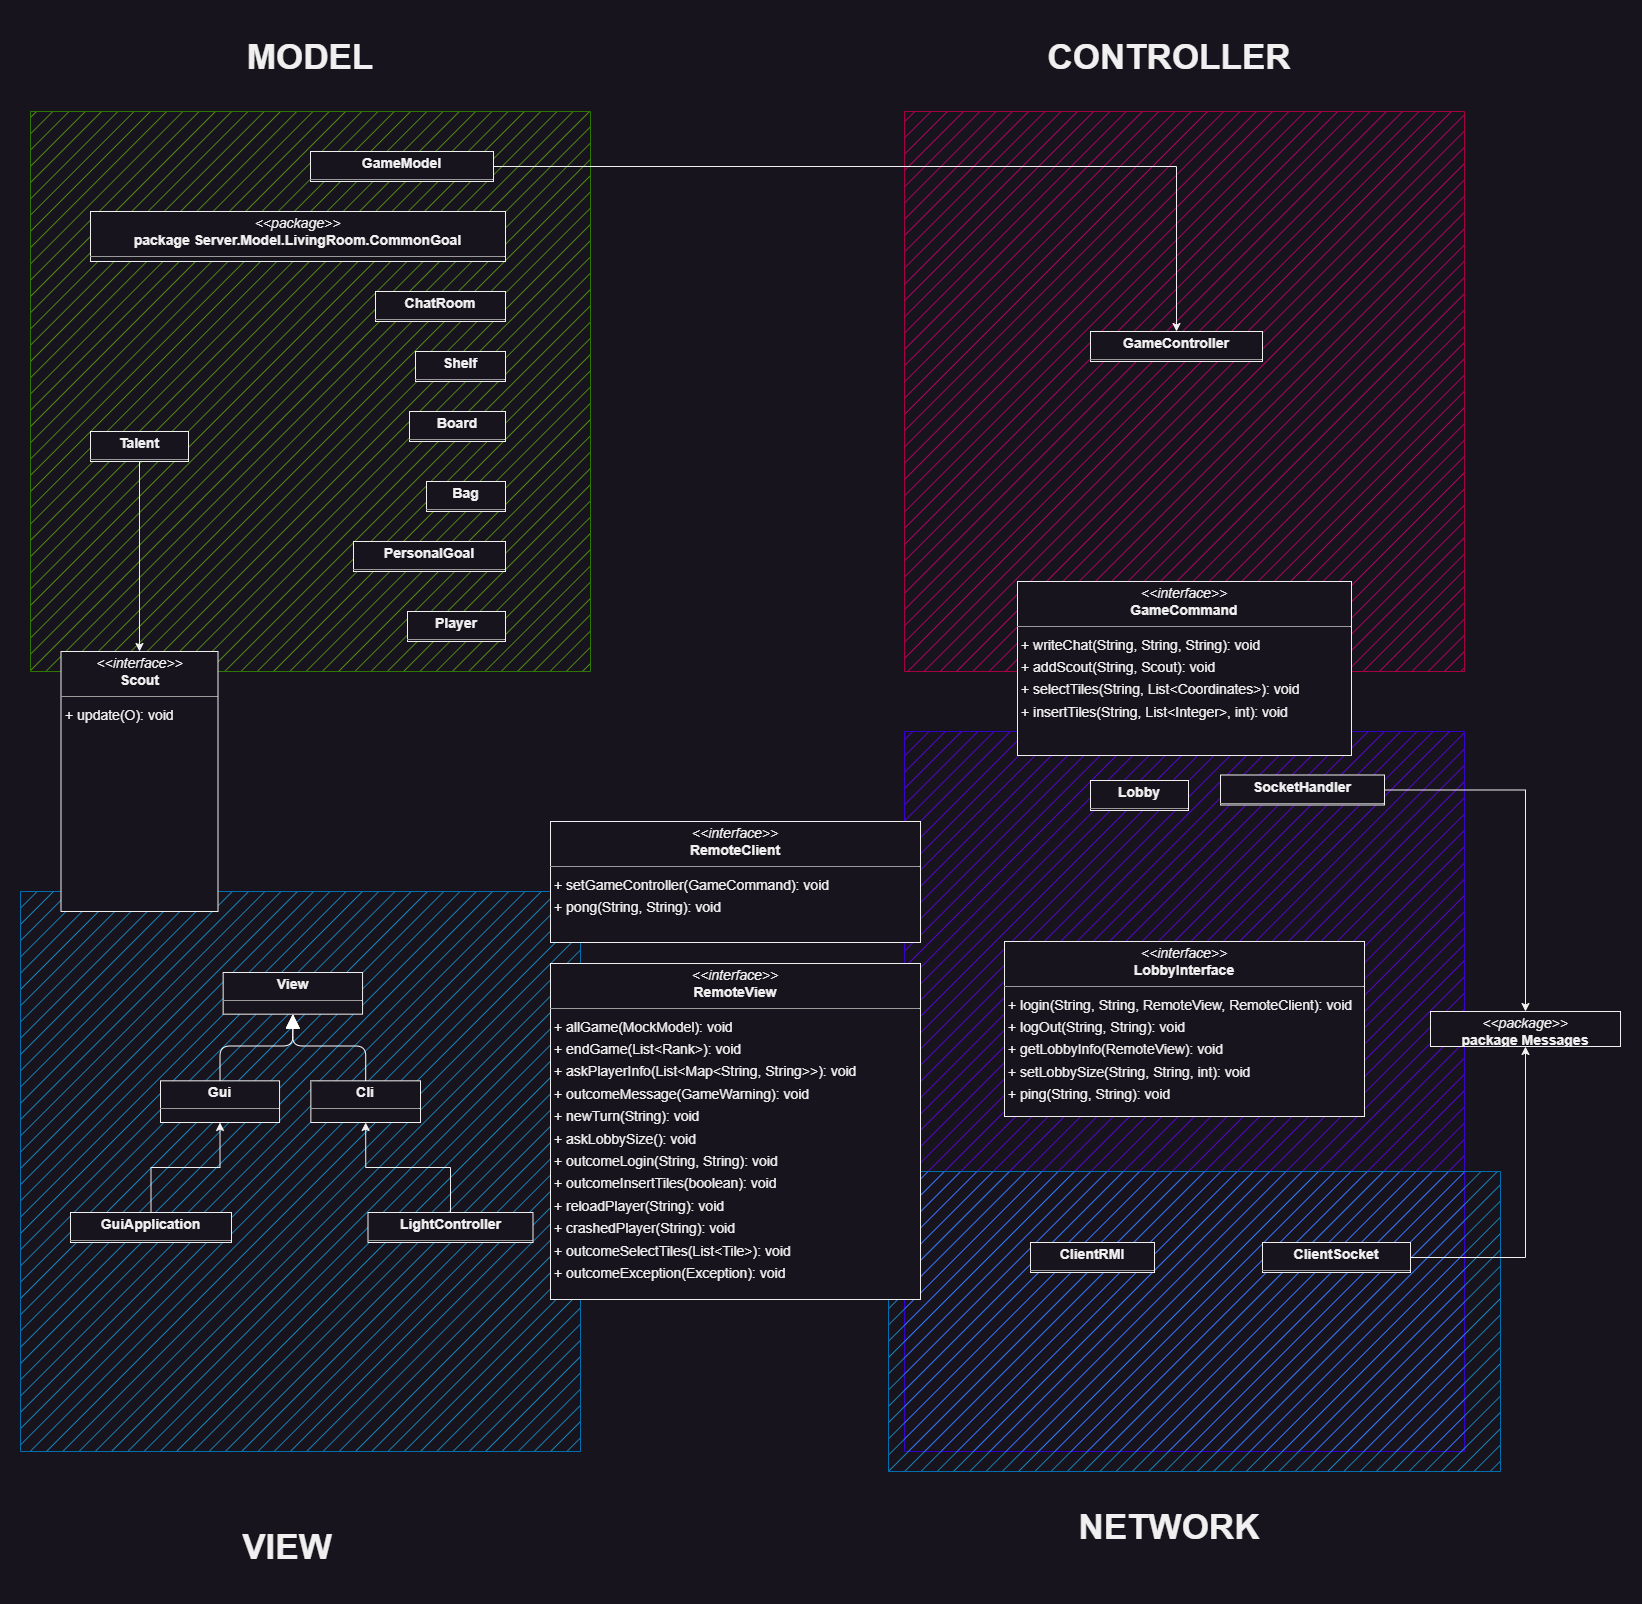

The diagram above was exported from draw.io. Its source (the exported page's mxGraphModel, read from the mxfile embedded in the PNG):
<mxGraphModel dx="3825" dy="2523" grid="1" gridSize="10" guides="1" tooltips="1" connect="1" arrows="1" fold="1" page="0" pageScale="1" pageWidth="827" pageHeight="1169" background="none" math="0" shadow="0">
  <root>
    <mxCell id="0" />
    <mxCell id="1" parent="0" />
    <mxCell id="sLaOZ13I0OYXRMad_3Fa-16" value="" style="shape=folder;fontStyle=1;spacingTop=10;tabWidth=0;tabHeight=0;tabPosition=left;html=1;whiteSpace=wrap;fillColor=#6a00ff;strokeColor=#3700CC;fillStyle=hatch;fontColor=#ffffff;" vertex="1" parent="1">
      <mxGeometry x="-316" y="-190" width="560" height="720" as="geometry" />
    </mxCell>
    <mxCell id="sLaOZ13I0OYXRMad_3Fa-32" value="" style="shape=folder;fontStyle=1;spacingTop=10;tabWidth=0;tabHeight=0;tabPosition=left;html=1;whiteSpace=wrap;fillColor=#1ba1e2;strokeColor=#006EAF;fillStyle=hatch;fontColor=#ffffff;" vertex="1" parent="1">
      <mxGeometry x="-332" y="250" width="612" height="300" as="geometry" />
    </mxCell>
    <mxCell id="sLaOZ13I0OYXRMad_3Fa-11" value="" style="shape=folder;fontStyle=1;spacingTop=10;tabWidth=0;tabHeight=0;tabPosition=left;html=1;whiteSpace=wrap;fillColor=#d80073;strokeColor=#A50040;fillStyle=hatch;fontColor=#ffffff;" vertex="1" parent="1">
      <mxGeometry x="-316" y="-810" width="560" height="560" as="geometry" />
    </mxCell>
    <mxCell id="girZENrYGmAg2f3C2t6m-1" value="" style="shape=folder;fontStyle=1;spacingTop=10;tabWidth=0;tabHeight=0;tabPosition=left;html=1;whiteSpace=wrap;fillColor=#60a917;fontColor=#ffffff;strokeColor=#2D7600;fillStyle=hatch;" parent="1" vertex="1">
      <mxGeometry x="-1190" y="-810" width="560" height="560" as="geometry" />
    </mxCell>
    <mxCell id="node26" value="&lt;p style=&quot;margin:0px;margin-top:4px;text-align:center;&quot;&gt;&lt;b&gt;Bag&lt;/b&gt;&lt;/p&gt;&lt;hr size=&quot;1&quot;/&gt;" style="verticalAlign=top;align=left;overflow=fill;fontSize=14;fontFamily=Helvetica;html=1;rounded=0;shadow=0;comic=0;labelBackgroundColor=none;strokeWidth=1;" parent="1" vertex="1">
      <mxGeometry x="-794" y="-440" width="79" height="30" as="geometry" />
    </mxCell>
    <mxCell id="node47" value="&lt;p style=&quot;margin:0px;margin-top:4px;text-align:center;&quot;&gt;&lt;b&gt;Board&lt;/b&gt;&lt;/p&gt;&lt;hr size=&quot;1&quot;/&gt;" style="verticalAlign=top;align=left;overflow=fill;fontSize=14;fontFamily=Helvetica;html=1;rounded=0;shadow=0;comic=0;labelBackgroundColor=none;strokeWidth=1;" parent="1" vertex="1">
      <mxGeometry x="-811" y="-510" width="96" height="30" as="geometry" />
    </mxCell>
    <mxCell id="node40" value="&lt;p style=&quot;margin:0px;margin-top:4px;text-align:center;&quot;&gt;&lt;b&gt;ChatRoom&lt;/b&gt;&lt;/p&gt;&lt;hr size=&quot;1&quot;/&gt;" style="verticalAlign=top;align=left;overflow=fill;fontSize=14;fontFamily=Helvetica;html=1;rounded=0;shadow=0;comic=0;labelBackgroundColor=none;strokeWidth=1;" parent="1" vertex="1">
      <mxGeometry x="-845" y="-630" width="130" height="30" as="geometry" />
    </mxCell>
    <mxCell id="sLaOZ13I0OYXRMad_3Fa-33" style="edgeStyle=orthogonalEdgeStyle;rounded=0;orthogonalLoop=1;jettySize=auto;html=1;exitX=1;exitY=0.5;exitDx=0;exitDy=0;entryX=0.5;entryY=1;entryDx=0;entryDy=0;" edge="1" parent="1" source="node17" target="node55">
      <mxGeometry relative="1" as="geometry" />
    </mxCell>
    <mxCell id="node17" value="&lt;p style=&quot;margin:0px;margin-top:4px;text-align:center;&quot;&gt;&lt;b&gt;ClientSocket&lt;/b&gt;&lt;/p&gt;&lt;hr size=&quot;1&quot;/&gt;" style="verticalAlign=top;align=left;overflow=fill;fontSize=14;fontFamily=Helvetica;html=1;rounded=0;shadow=0;comic=0;labelBackgroundColor=none;strokeWidth=1;" parent="1" vertex="1">
      <mxGeometry x="42" y="321" width="148" height="30" as="geometry" />
    </mxCell>
    <mxCell id="node50" value="&lt;p style=&quot;margin:0px;margin-top:4px;text-align:center;&quot;&gt;&lt;b&gt;GameController&lt;/b&gt;&lt;/p&gt;&lt;hr size=&quot;1&quot;/&gt;" style="verticalAlign=top;align=left;overflow=fill;fontSize=14;fontFamily=Helvetica;html=1;rounded=0;shadow=0;comic=0;labelBackgroundColor=none;strokeWidth=1;" parent="1" vertex="1">
      <mxGeometry x="-130" y="-590" width="172" height="30" as="geometry" />
    </mxCell>
    <mxCell id="sLaOZ13I0OYXRMad_3Fa-14" style="edgeStyle=orthogonalEdgeStyle;rounded=0;orthogonalLoop=1;jettySize=auto;html=1;exitX=1;exitY=0.5;exitDx=0;exitDy=0;" edge="1" parent="1" source="node36" target="node50">
      <mxGeometry relative="1" as="geometry" />
    </mxCell>
    <mxCell id="node36" value="&lt;p style=&quot;margin:0px;margin-top:4px;text-align:center;&quot;&gt;&lt;b&gt;GameModel&lt;/b&gt;&lt;/p&gt;&lt;hr size=&quot;1&quot;/&gt;" style="verticalAlign=top;align=left;overflow=fill;fontSize=14;fontFamily=Helvetica;html=1;rounded=0;shadow=0;comic=0;labelBackgroundColor=none;strokeWidth=1;" parent="1" vertex="1">
      <mxGeometry x="-910" y="-770" width="183" height="30" as="geometry" />
    </mxCell>
    <mxCell id="node13" value="&lt;p style=&quot;margin:0px;margin-top:4px;text-align:center;&quot;&gt;&lt;b&gt;Lobby&lt;/b&gt;&lt;/p&gt;&lt;hr size=&quot;1&quot;/&gt;" style="verticalAlign=top;align=left;overflow=fill;fontSize=14;fontFamily=Helvetica;html=1;rounded=0;shadow=0;comic=0;labelBackgroundColor=none;strokeWidth=1;" parent="1" vertex="1">
      <mxGeometry x="-130" y="-141" width="98" height="30" as="geometry" />
    </mxCell>
    <mxCell id="node31" value="&lt;p style=&quot;margin:0px;margin-top:4px;text-align:center;&quot;&gt;&lt;b&gt;PersonalGoal&lt;/b&gt;&lt;/p&gt;&lt;hr size=&quot;1&quot;/&gt;" style="verticalAlign=top;align=left;overflow=fill;fontSize=14;fontFamily=Helvetica;html=1;rounded=0;shadow=0;comic=0;labelBackgroundColor=none;strokeWidth=1;" parent="1" vertex="1">
      <mxGeometry x="-867" y="-380" width="152" height="30" as="geometry" />
    </mxCell>
    <mxCell id="node14" value="&lt;p style=&quot;margin:0px;margin-top:4px;text-align:center;&quot;&gt;&lt;b&gt;Player&lt;/b&gt;&lt;/p&gt;&lt;hr size=&quot;1&quot;/&gt;" style="verticalAlign=top;align=left;overflow=fill;fontSize=14;fontFamily=Helvetica;html=1;rounded=0;shadow=0;comic=0;labelBackgroundColor=none;strokeWidth=1;" parent="1" vertex="1">
      <mxGeometry x="-813" y="-310" width="98" height="30" as="geometry" />
    </mxCell>
    <mxCell id="node20" value="&lt;p style=&quot;margin:0px;margin-top:4px;text-align:center;&quot;&gt;&lt;b&gt;Shelf&lt;/b&gt;&lt;/p&gt;&lt;hr size=&quot;1&quot;/&gt;" style="verticalAlign=top;align=left;overflow=fill;fontSize=14;fontFamily=Helvetica;html=1;rounded=0;shadow=0;comic=0;labelBackgroundColor=none;strokeWidth=1;" parent="1" vertex="1">
      <mxGeometry x="-805" y="-570" width="90" height="30" as="geometry" />
    </mxCell>
    <mxCell id="sLaOZ13I0OYXRMad_3Fa-34" style="edgeStyle=orthogonalEdgeStyle;rounded=0;orthogonalLoop=1;jettySize=auto;html=1;exitX=1;exitY=0.5;exitDx=0;exitDy=0;entryX=0.5;entryY=0;entryDx=0;entryDy=0;" edge="1" parent="1" source="node8" target="node55">
      <mxGeometry relative="1" as="geometry" />
    </mxCell>
    <mxCell id="node8" value="&lt;p style=&quot;margin:0px;margin-top:4px;text-align:center;&quot;&gt;&lt;b&gt;SocketHandler&lt;/b&gt;&lt;/p&gt;&lt;hr size=&quot;1&quot;/&gt;" style="verticalAlign=top;align=left;overflow=fill;fontSize=14;fontFamily=Helvetica;html=1;rounded=0;shadow=0;comic=0;labelBackgroundColor=none;strokeWidth=1;" parent="1" vertex="1">
      <mxGeometry y="-146.5" width="164" height="30" as="geometry" />
    </mxCell>
    <mxCell id="sLaOZ13I0OYXRMad_3Fa-35" style="edgeStyle=orthogonalEdgeStyle;rounded=0;orthogonalLoop=1;jettySize=auto;html=1;exitX=0.5;exitY=1;exitDx=0;exitDy=0;" edge="1" parent="1" source="node21" target="girZENrYGmAg2f3C2t6m-9">
      <mxGeometry relative="1" as="geometry" />
    </mxCell>
    <mxCell id="node21" value="&lt;p style=&quot;margin:0px;margin-top:4px;text-align:center;&quot;&gt;&lt;b&gt;Talent&lt;/b&gt;&lt;/p&gt;&lt;hr size=&quot;1&quot;/&gt;" style="verticalAlign=top;align=left;overflow=fill;fontSize=14;fontFamily=Helvetica;html=1;rounded=0;shadow=0;comic=0;labelBackgroundColor=none;strokeWidth=1;" parent="1" vertex="1">
      <mxGeometry x="-1130" y="-490" width="98" height="30" as="geometry" />
    </mxCell>
    <mxCell id="node55" value="&lt;p style=&quot;margin:0px;margin-top:4px;text-align:center;&quot;&gt;&lt;i&gt;&amp;lt;&amp;lt;package&amp;gt;&amp;gt;&lt;/i&gt;&lt;br/&gt;&lt;b&gt;package  Messages&lt;/b&gt;&lt;/p&gt;&lt;hr size=&quot;1&quot;/&gt;" style="verticalAlign=top;align=left;overflow=fill;fontSize=14;fontFamily=Helvetica;html=1;rounded=0;shadow=0;comic=0;labelBackgroundColor=none;strokeWidth=1;" parent="1" vertex="1">
      <mxGeometry x="210" y="90" width="190" height="35" as="geometry" />
    </mxCell>
    <mxCell id="node56" value="&lt;p style=&quot;margin:0px;margin-top:4px;text-align:center;&quot;&gt;&lt;i&gt;&amp;lt;&amp;lt;package&amp;gt;&amp;gt;&lt;/i&gt;&lt;br/&gt;&lt;b&gt;package  Server.Model.LivingRoom.CommonGoal&lt;/b&gt;&lt;/p&gt;&lt;hr size=&quot;1&quot;/&gt;" style="verticalAlign=top;align=left;overflow=fill;fontSize=14;fontFamily=Helvetica;html=1;rounded=0;shadow=0;comic=0;labelBackgroundColor=none;strokeWidth=1;" parent="1" vertex="1">
      <mxGeometry x="-1130" y="-710" width="415" height="50" as="geometry" />
    </mxCell>
    <mxCell id="girZENrYGmAg2f3C2t6m-6" value="&lt;h1&gt;&lt;font style=&quot;font-size: 35px;&quot;&gt;MODEL&lt;/font&gt;&lt;/h1&gt;" style="text;html=1;strokeColor=none;fillColor=none;align=center;verticalAlign=middle;whiteSpace=wrap;rounded=0;" parent="1" vertex="1">
      <mxGeometry x="-1049" y="-900" width="278" height="70" as="geometry" />
    </mxCell>
    <mxCell id="sLaOZ13I0OYXRMad_3Fa-1" value="&lt;p style=&quot;margin:0px;margin-top:4px;text-align:center;&quot;&gt;&lt;i&gt;&amp;lt;&amp;lt;interface&amp;gt;&amp;gt;&lt;/i&gt;&lt;br/&gt;&lt;b&gt;LobbyInterface&lt;/b&gt;&lt;/p&gt;&lt;hr size=&quot;1&quot;/&gt;&lt;p style=&quot;margin:0 0 0 4px;line-height:1.6;&quot;&gt;+ login(String, String, RemoteView, RemoteClient): void&lt;br/&gt;+ logOut(String, String): void&lt;br/&gt;+ getLobbyInfo(RemoteView): void&lt;br/&gt;+ setLobbySize(String, String, int): void&lt;br/&gt;+ ping(String, String): void&lt;/p&gt;" style="verticalAlign=top;align=left;overflow=fill;fontSize=14;fontFamily=Helvetica;html=1;rounded=0;shadow=0;comic=0;labelBackgroundColor=none;strokeWidth=1;" vertex="1" parent="1">
      <mxGeometry x="-216" y="20" width="360" height="175" as="geometry" />
    </mxCell>
    <mxCell id="sLaOZ13I0OYXRMad_3Fa-2" value="&lt;p style=&quot;margin:0px;margin-top:4px;text-align:center;&quot;&gt;&lt;i&gt;&amp;lt;&amp;lt;interface&amp;gt;&amp;gt;&lt;/i&gt;&lt;br/&gt;&lt;b&gt;GameCommand&lt;/b&gt;&lt;/p&gt;&lt;hr size=&quot;1&quot;/&gt;&lt;p style=&quot;margin:0 0 0 4px;line-height:1.6;&quot;&gt;+ writeChat(String, String, String): void&lt;br/&gt;+ addScout(String, Scout): void&lt;br/&gt;+ selectTiles(String, List&amp;lt;Coordinates&amp;gt;): void&lt;br/&gt;+ insertTiles(String, List&amp;lt;Integer&amp;gt;, int): void&lt;/p&gt;" style="verticalAlign=top;align=left;overflow=fill;fontSize=14;fontFamily=Helvetica;html=1;rounded=0;shadow=0;comic=0;labelBackgroundColor=none;strokeWidth=1;" vertex="1" parent="1">
      <mxGeometry x="-203" y="-340" width="334" height="174" as="geometry" />
    </mxCell>
    <mxCell id="sLaOZ13I0OYXRMad_3Fa-5" value="&lt;h1&gt;&lt;font style=&quot;font-size: 35px;&quot;&gt;VIEW&lt;/font&gt;&lt;/h1&gt;" style="text;html=1;strokeColor=none;fillColor=none;align=center;verticalAlign=middle;whiteSpace=wrap;rounded=0;" vertex="1" parent="1">
      <mxGeometry x="-1072" y="590" width="278" height="70" as="geometry" />
    </mxCell>
    <mxCell id="node37" value="&lt;p style=&quot;margin:0px;margin-top:4px;text-align:center;&quot;&gt;&lt;b&gt;ClientRMI&lt;/b&gt;&lt;/p&gt;&lt;hr size=&quot;1&quot;/&gt;" style="verticalAlign=top;align=left;overflow=fill;fontSize=14;fontFamily=Helvetica;html=1;rounded=0;shadow=0;comic=0;labelBackgroundColor=none;strokeWidth=1;" parent="1" vertex="1">
      <mxGeometry x="-190" y="321" width="124" height="30" as="geometry" />
    </mxCell>
    <mxCell id="sLaOZ13I0OYXRMad_3Fa-17" value="&lt;h1&gt;&lt;font style=&quot;font-size: 35px;&quot;&gt;NETWORK&lt;/font&gt;&lt;/h1&gt;" style="text;html=1;strokeColor=none;fillColor=none;align=center;verticalAlign=middle;whiteSpace=wrap;rounded=0;" vertex="1" parent="1">
      <mxGeometry x="-190" y="570" width="278" height="70" as="geometry" />
    </mxCell>
    <mxCell id="sLaOZ13I0OYXRMad_3Fa-18" value="&lt;h1&gt;&lt;font style=&quot;font-size: 35px;&quot;&gt;CONTROLLER&lt;/font&gt;&lt;/h1&gt;" style="text;html=1;strokeColor=none;fillColor=none;align=center;verticalAlign=middle;whiteSpace=wrap;rounded=0;" vertex="1" parent="1">
      <mxGeometry x="-190" y="-900" width="278" height="70" as="geometry" />
    </mxCell>
    <mxCell id="sLaOZ13I0OYXRMad_3Fa-4" value="" style="shape=folder;fontStyle=1;spacingTop=10;tabWidth=0;tabHeight=0;tabPosition=left;html=1;whiteSpace=wrap;fillColor=#1ba1e2;fontColor=#ffffff;strokeColor=#006EAF;fillStyle=hatch;" vertex="1" parent="1">
      <mxGeometry x="-1200" y="-30" width="560" height="560" as="geometry" />
    </mxCell>
    <mxCell id="node1" value="&lt;p style=&quot;margin:0px;margin-top:4px;text-align:center;&quot;&gt;&lt;b&gt;GuiApplication&lt;/b&gt;&lt;/p&gt;&lt;hr size=&quot;1&quot;/&gt;" style="verticalAlign=top;align=left;overflow=fill;fontSize=14;fontFamily=Helvetica;html=1;rounded=0;shadow=0;comic=0;labelBackgroundColor=none;strokeWidth=1;" parent="1" vertex="1">
      <mxGeometry x="-1150" y="291" width="161" height="30" as="geometry" />
    </mxCell>
    <mxCell id="node24" value="&lt;p style=&quot;margin:0px;margin-top:4px;text-align:center;&quot;&gt;&lt;b&gt;LightController&lt;/b&gt;&lt;/p&gt;&lt;hr size=&quot;1&quot;/&gt;" style="verticalAlign=top;align=left;overflow=fill;fontSize=14;fontFamily=Helvetica;html=1;rounded=0;shadow=0;comic=0;labelBackgroundColor=none;strokeWidth=1;" parent="1" vertex="1">
      <mxGeometry x="-852.5" y="291" width="165" height="30" as="geometry" />
    </mxCell>
    <mxCell id="girZENrYGmAg2f3C2t6m-7" value="&lt;p style=&quot;margin:0px;margin-top:4px;text-align:center;&quot;&gt;&lt;i&gt;&amp;lt;&amp;lt;interface&amp;gt;&amp;gt;&lt;/i&gt;&lt;br/&gt;&lt;b&gt;RemoteView&lt;/b&gt;&lt;/p&gt;&lt;hr size=&quot;1&quot;/&gt;&lt;p style=&quot;margin:0 0 0 4px;line-height:1.6;&quot;&gt;+ allGame(MockModel): void&lt;br/&gt;+ endGame(List&amp;lt;Rank&amp;gt;): void&lt;br/&gt;+ askPlayerInfo(List&amp;lt;Map&amp;lt;String, String&amp;gt;&amp;gt;): void&lt;br/&gt;+ outcomeMessage(GameWarning): void&lt;br/&gt;+ newTurn(String): void&lt;br/&gt;+ askLobbySize(): void&lt;br/&gt;+ outcomeLogin(String, String): void&lt;br/&gt;+ outcomeInsertTiles(boolean): void&lt;br/&gt;+ reloadPlayer(String): void&lt;br/&gt;+ crashedPlayer(String): void&lt;br/&gt;+ outcomeSelectTiles(List&amp;lt;Tile&amp;gt;): void&lt;br/&gt;+ outcomeException(Exception): void&lt;/p&gt;" style="verticalAlign=top;align=left;overflow=fill;fontSize=14;fontFamily=Helvetica;html=1;rounded=0;shadow=0;comic=0;labelBackgroundColor=none;strokeWidth=1;" parent="1" vertex="1">
      <mxGeometry x="-670" y="42" width="370" height="336" as="geometry" />
    </mxCell>
    <mxCell id="sLaOZ13I0OYXRMad_3Fa-7" value="" style="group" vertex="1" connectable="0" parent="1">
      <mxGeometry x="-1060" y="51" width="260" height="150" as="geometry" />
    </mxCell>
    <mxCell id="node16" value="&lt;p style=&quot;margin:0px;margin-top:4px;text-align:center;&quot;&gt;&lt;b&gt;Cli&lt;/b&gt;&lt;/p&gt;&lt;hr size=&quot;1&quot;/&gt;" style="verticalAlign=top;align=left;overflow=fill;fontSize=14;fontFamily=Helvetica;html=1;rounded=0;shadow=0;comic=0;labelBackgroundColor=none;strokeWidth=1;" parent="sLaOZ13I0OYXRMad_3Fa-7" vertex="1">
      <mxGeometry x="150.36144578313255" y="108.33333333333331" width="109.63855421686749" height="41.666666666666664" as="geometry" />
    </mxCell>
    <mxCell id="node43" value="&lt;p style=&quot;margin:0px;margin-top:4px;text-align:center;&quot;&gt;&lt;b&gt;Gui&lt;/b&gt;&lt;/p&gt;&lt;hr size=&quot;1&quot;/&gt;" style="verticalAlign=top;align=left;overflow=fill;fontSize=14;fontFamily=Helvetica;html=1;rounded=0;shadow=0;comic=0;labelBackgroundColor=none;strokeWidth=1;" parent="sLaOZ13I0OYXRMad_3Fa-7" vertex="1">
      <mxGeometry y="108.33333333333331" width="119.03614457831326" height="41.666666666666664" as="geometry" />
    </mxCell>
    <mxCell id="node32" value="&lt;p style=&quot;margin:0px;margin-top:4px;text-align:center;&quot;&gt;&lt;b&gt;View&lt;/b&gt;&lt;/p&gt;&lt;hr size=&quot;1&quot;/&gt;" style="verticalAlign=top;align=left;overflow=fill;fontSize=14;fontFamily=Helvetica;html=1;rounded=0;shadow=0;comic=0;labelBackgroundColor=none;strokeWidth=1;" parent="sLaOZ13I0OYXRMad_3Fa-7" vertex="1">
      <mxGeometry x="62.650602409638566" width="139.3975903614458" height="41.666666666666664" as="geometry" />
    </mxCell>
    <mxCell id="edge3" value="" style="html=1;rounded=1;edgeStyle=orthogonalEdgeStyle;dashed=0;startArrow=none;endArrow=block;endSize=12;strokeColor=#FFFFFF;exitX=0.500;exitY=0.002;exitDx=0;exitDy=0;entryX=0.500;entryY=1.002;entryDx=0;entryDy=0;fillColor=#cce5ff;" parent="sLaOZ13I0OYXRMad_3Fa-7" source="node16" target="node32" edge="1">
      <mxGeometry width="50" height="50" relative="1" as="geometry">
        <Array as="points">
          <mxPoint x="205.18072289156626" y="73.6111111111111" />
          <mxPoint x="133.13253012048193" y="73.6111111111111" />
        </Array>
      </mxGeometry>
    </mxCell>
    <mxCell id="edge2" value="" style="html=1;rounded=1;edgeStyle=orthogonalEdgeStyle;dashed=0;startArrow=none;endArrow=block;endSize=12;strokeColor=#FFFFFF;exitX=0.500;exitY=0.002;exitDx=0;exitDy=0;entryX=0.500;entryY=1.002;entryDx=0;entryDy=0;fillColor=#cce5ff;" parent="sLaOZ13I0OYXRMad_3Fa-7" source="node43" target="node32" edge="1">
      <mxGeometry width="50" height="50" relative="1" as="geometry">
        <Array as="points">
          <mxPoint x="59.51807228915663" y="73.6111111111111" />
          <mxPoint x="133.13253012048193" y="73.6111111111111" />
        </Array>
      </mxGeometry>
    </mxCell>
    <mxCell id="sLaOZ13I0OYXRMad_3Fa-8" style="edgeStyle=orthogonalEdgeStyle;rounded=0;orthogonalLoop=1;jettySize=auto;html=1;exitX=0.5;exitY=0;exitDx=0;exitDy=0;entryX=0.5;entryY=1;entryDx=0;entryDy=0;" edge="1" parent="1" source="node24" target="node16">
      <mxGeometry relative="1" as="geometry" />
    </mxCell>
    <mxCell id="sLaOZ13I0OYXRMad_3Fa-9" style="edgeStyle=orthogonalEdgeStyle;rounded=0;orthogonalLoop=1;jettySize=auto;html=1;exitX=0.5;exitY=0;exitDx=0;exitDy=0;entryX=0.5;entryY=1;entryDx=0;entryDy=0;" edge="1" parent="1" source="node1" target="node43">
      <mxGeometry relative="1" as="geometry" />
    </mxCell>
    <mxCell id="girZENrYGmAg2f3C2t6m-9" value="&lt;p style=&quot;margin:0px;margin-top:4px;text-align:center;&quot;&gt;&lt;i&gt;&amp;lt;&amp;lt;interface&amp;gt;&amp;gt;&lt;/i&gt;&lt;br/&gt;&lt;b&gt;Scout&lt;O&gt;&lt;/b&gt;&lt;/p&gt;&lt;hr size=&quot;1&quot;/&gt;&lt;p style=&quot;margin:0 0 0 4px;line-height:1.6;&quot;&gt;+ update(O): void&lt;/p&gt;" style="verticalAlign=top;align=left;overflow=fill;fontSize=14;fontFamily=Helvetica;html=1;rounded=0;shadow=0;comic=0;labelBackgroundColor=none;strokeWidth=1;" parent="1" vertex="1">
      <mxGeometry x="-1159.5" y="-270" width="157" height="260" as="geometry" />
    </mxCell>
    <mxCell id="girZENrYGmAg2f3C2t6m-8" value="&lt;p style=&quot;margin:0px;margin-top:4px;text-align:center;&quot;&gt;&lt;i&gt;&amp;lt;&amp;lt;interface&amp;gt;&amp;gt;&lt;/i&gt;&lt;br/&gt;&lt;b&gt;RemoteClient&lt;/b&gt;&lt;/p&gt;&lt;hr size=&quot;1&quot;/&gt;&lt;p style=&quot;margin:0 0 0 4px;line-height:1.6;&quot;&gt;+ setGameController(GameCommand): void&lt;br/&gt;+ pong(String, String): void&lt;/p&gt;" style="verticalAlign=top;align=left;overflow=fill;fontSize=14;fontFamily=Helvetica;html=1;rounded=0;shadow=0;comic=0;labelBackgroundColor=none;strokeWidth=1;" parent="1" vertex="1">
      <mxGeometry x="-670" y="-100" width="370" height="121" as="geometry" />
    </mxCell>
  </root>
</mxGraphModel>